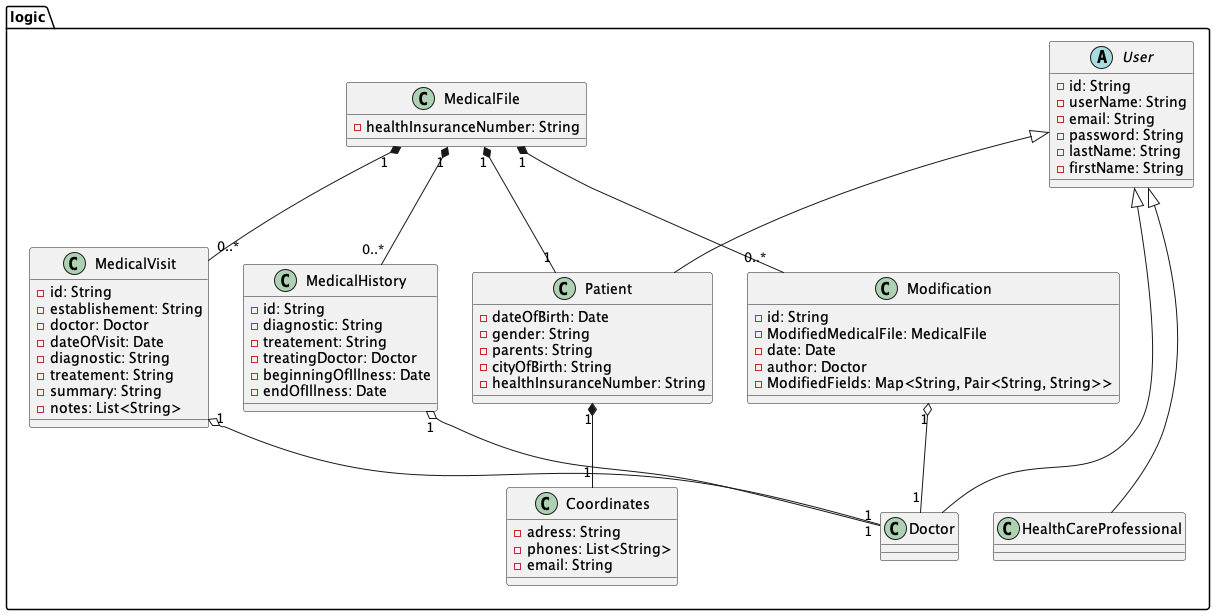

The diagram above was rendered by PlantUML. Its source (embedded in the PNG):
@startuml

package "logic"{

' User is abstract class
  abstract class User {
    -id: String
    -userName: String
    -email: String
    -password: String
    -lastName: String
    -firstName: String
  }
together{
  class Patient extends User {
    -dateOfBirth: Date
    -gender: String
    -parents: String
    -cityOfBirth: String
    -healthInsuranceNumber: String
  }


  class Coordinates {
    -adress: String
    -phones: List<String>
    -email: String
  }

  class MedicalFile {
    -healthInsuranceNumber: String
  }

  class MedicalHistory {
    -id: String
    -diagnostic: String
    -treatement: String
    -treatingDoctor: Doctor
    -beginningOfIllness: Date
    -endOfIllness: Date
  }

  class MedicalVisit {
    -id: String
    -establishement: String
    -doctor: Doctor
    -dateOfVisit: Date
    -diagnostic: String
    -treatement: String
    -summary: String
    -notes: List<String>
  }
}

together{
  class Doctor extends User {
  }

  class HealthCareProfessional extends User {
  }
}

  class Modification {
    -id: String
    -ModifiedMedicalFile: MedicalFile
    -date: Date
    -author: Doctor
    -ModifiedFields: Map<String, Pair<String, String>>
  }
}


Patient "1" *-- "1" Coordinates

MedicalFile "1" *-- "1" Patient
MedicalFile "1" *-- "0..*" MedicalVisit
MedicalFile "1" *-- "0..*" MedicalHistory

MedicalVisit "1" o-- "1" Doctor
MedicalHistory "1" o-- "1" Doctor
Modification "1" o-- "1" Doctor

MedicalFile "1" *-- "0..*" Modification


@enduml